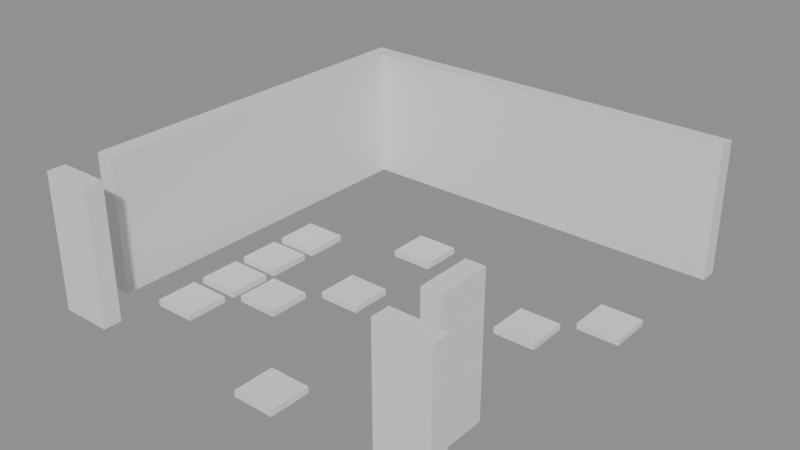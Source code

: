 # Source: building_lego.blend  (saved by Blender 5.0.119; exported with 4.5.12 LTS)
import bpy
from mathutils import Matrix  # noqa: F401  (used for matrix-valued properties, if any)

bpy.ops.wm.read_factory_settings(use_empty=True)
scene = bpy.context.scene
scene.name = 'Scene'

# ---- collections
col_01_paredes_externas = bpy.data.collections.new('01_Paredes_Externas'); scene.collection.children.link(col_01_paredes_externas)
col_04_moveis_decoracoes = bpy.data.collections.new('04_Moveis_Decoracoes'); scene.collection.children.link(col_04_moveis_decoracoes)

# ---- materials (node trees are filled in below, after node groups)
mat_mat_parede_externa = bpy.data.materials.new('Mat_Parede_Externa')
mat_mat_moveis = bpy.data.materials.new('Mat_Moveis')

# ---- material node trees
mat_mat_parede_externa.use_nodes = True; mat_mat_parede_externa.node_tree.nodes.clear()
_N = mat_mat_parede_externa.node_tree.nodes; _L = mat_mat_parede_externa.node_tree.links
n0 = _N.new('ShaderNodeBsdfPrincipled'); n0.name = 'BSDF - Pré-fundamentado'; n0.location = (-200, 100)
n1 = _N.new('ShaderNodeOutputMaterial'); n1.name = 'Saída de material'; n1.location = (200, 100)
_L.new(n0.outputs[0], n1.inputs[0])
n1.is_active_output = True
mat_mat_moveis.use_nodes = True; mat_mat_moveis.node_tree.nodes.clear()
_N = mat_mat_moveis.node_tree.nodes; _L = mat_mat_moveis.node_tree.links
n0 = _N.new('ShaderNodeBsdfPrincipled'); n0.name = 'BSDF - Pré-fundamentado'; n0.location = (-200, 100)
n1 = _N.new('ShaderNodeOutputMaterial'); n1.name = 'Saída de material'; n1.location = (200, 100)
_L.new(n0.outputs[0], n1.inputs[0])
n1.is_active_output = True

# ---- meshes
me_bloco_dungeon_wall_4160_4767_z_20 = bpy.data.meshes.new('Bloco_dungeon_wall_4160_4767_z-20')
me_bloco_dungeon_wall_4160_4767_z_20.from_pydata([(-0.5, -0.175, -1.32), (0.5, -0.175, -1.32), (0.5, 0.175, -1.32), (-0.5, 0.175, -1.32), (-0.5, -0.175, 1.32), (0.5, -0.175, 1.32), (0.5, 0.175, 1.32), (-0.5, 0.175, 1.32)], [], [(0, 1, 2, 3), (4, 7, 6, 5), (0, 4, 5, 1), (2, 6, 7, 3), (0, 3, 7, 4), (1, 5, 6, 2)])
me_bloco_dungeon_wall_4160_4767_z_20.materials.append(mat_mat_parede_externa)
me_bloco_dungeon_wall_4160_4767_z_20.update()
me_bloco_dungeon_wall_4167_4767_z_20 = bpy.data.meshes.new('Bloco_dungeon_wall_4167_4767_z-20')
me_bloco_dungeon_wall_4167_4767_z_20.from_pydata([(-0.5, -0.175, -1.32), (0.5, -0.175, -1.32), (0.5, 0.175, -1.32), (-0.5, 0.175, -1.32), (-0.5, -0.175, 1.32), (0.5, -0.175, 1.32), (0.5, 0.175, 1.32), (-0.5, 0.175, 1.32)], [], [(0, 1, 2, 3), (4, 7, 6, 5), (0, 4, 5, 1), (2, 6, 7, 3), (0, 3, 7, 4), (1, 5, 6, 2)])
me_bloco_dungeon_wall_4167_4767_z_20.materials.append(mat_mat_parede_externa)
me_bloco_dungeon_wall_4167_4767_z_20.update()
me_bloco_dungeon_wall_4160_4775_z_20 = bpy.data.meshes.new('Bloco_dungeon_wall_4160_4775_z-20')
me_bloco_dungeon_wall_4160_4775_z_20.from_pydata([(-0.5, -0.175, -1.32), (0.5, -0.175, -1.32), (0.5, 0.175, -1.32), (-0.5, 0.175, -1.32), (-0.5, -0.175, 1.32), (0.5, -0.175, 1.32), (0.5, 0.175, 1.32), (-0.5, 0.175, 1.32)], [], [(0, 1, 2, 3), (4, 7, 6, 5), (0, 4, 5, 1), (2, 6, 7, 3), (0, 3, 7, 4), (1, 5, 6, 2)])
me_bloco_dungeon_wall_4160_4775_z_20.materials.append(mat_mat_parede_externa)
me_bloco_dungeon_wall_4160_4775_z_20.update()
me_bloco_dungeon_wall_4161_4775_z_20 = bpy.data.meshes.new('Bloco_dungeon_wall_4161_4775_z-20')
me_bloco_dungeon_wall_4161_4775_z_20.from_pydata([(-0.5, -0.175, -1.32), (0.5, -0.175, -1.32), (0.5, 0.175, -1.32), (-0.5, 0.175, -1.32), (-0.5, -0.175, 1.32), (0.5, -0.175, 1.32), (0.5, 0.175, 1.32), (-0.5, 0.175, 1.32)], [], [(0, 1, 2, 3), (4, 7, 6, 5), (0, 4, 5, 1), (2, 6, 7, 3), (0, 3, 7, 4), (1, 5, 6, 2)])
me_bloco_dungeon_wall_4161_4775_z_20.materials.append(mat_mat_parede_externa)
me_bloco_dungeon_wall_4161_4775_z_20.update()
me_bloco_dungeon_wall_4162_4775_z_20 = bpy.data.meshes.new('Bloco_dungeon_wall_4162_4775_z-20')
me_bloco_dungeon_wall_4162_4775_z_20.from_pydata([(-0.5, -0.175, -1.32), (0.5, -0.175, -1.32), (0.5, 0.175, -1.32), (-0.5, 0.175, -1.32), (-0.5, -0.175, 1.32), (0.5, -0.175, 1.32), (0.5, 0.175, 1.32), (-0.5, 0.175, 1.32)], [], [(0, 1, 2, 3), (4, 7, 6, 5), (0, 4, 5, 1), (2, 6, 7, 3), (0, 3, 7, 4), (1, 5, 6, 2)])
me_bloco_dungeon_wall_4162_4775_z_20.materials.append(mat_mat_parede_externa)
me_bloco_dungeon_wall_4162_4775_z_20.update()
me_bloco_dungeon_wall_4163_4775_z_20 = bpy.data.meshes.new('Bloco_dungeon_wall_4163_4775_z-20')
me_bloco_dungeon_wall_4163_4775_z_20.from_pydata([(-0.5, -0.175, -1.32), (0.5, -0.175, -1.32), (0.5, 0.175, -1.32), (-0.5, 0.175, -1.32), (-0.5, -0.175, 1.32), (0.5, -0.175, 1.32), (0.5, 0.175, 1.32), (-0.5, 0.175, 1.32)], [], [(0, 1, 2, 3), (4, 7, 6, 5), (0, 4, 5, 1), (2, 6, 7, 3), (0, 3, 7, 4), (1, 5, 6, 2)])
me_bloco_dungeon_wall_4163_4775_z_20.materials.append(mat_mat_parede_externa)
me_bloco_dungeon_wall_4163_4775_z_20.update()
me_bloco_dungeon_wall_4164_4775_z_20 = bpy.data.meshes.new('Bloco_dungeon_wall_4164_4775_z-20')
me_bloco_dungeon_wall_4164_4775_z_20.from_pydata([(-0.5, -0.175, -1.32), (0.5, -0.175, -1.32), (0.5, 0.175, -1.32), (-0.5, 0.175, -1.32), (-0.5, -0.175, 1.32), (0.5, -0.175, 1.32), (0.5, 0.175, 1.32), (-0.5, 0.175, 1.32)], [], [(0, 1, 2, 3), (4, 7, 6, 5), (0, 4, 5, 1), (2, 6, 7, 3), (0, 3, 7, 4), (1, 5, 6, 2)])
me_bloco_dungeon_wall_4164_4775_z_20.materials.append(mat_mat_parede_externa)
me_bloco_dungeon_wall_4164_4775_z_20.update()
me_bloco_dungeon_wall_4165_4775_z_20 = bpy.data.meshes.new('Bloco_dungeon_wall_4165_4775_z-20')
me_bloco_dungeon_wall_4165_4775_z_20.from_pydata([(-0.5, -0.175, -1.32), (0.5, -0.175, -1.32), (0.5, 0.175, -1.32), (-0.5, 0.175, -1.32), (-0.5, -0.175, 1.32), (0.5, -0.175, 1.32), (0.5, 0.175, 1.32), (-0.5, 0.175, 1.32)], [], [(0, 1, 2, 3), (4, 7, 6, 5), (0, 4, 5, 1), (2, 6, 7, 3), (0, 3, 7, 4), (1, 5, 6, 2)])
me_bloco_dungeon_wall_4165_4775_z_20.materials.append(mat_mat_parede_externa)
me_bloco_dungeon_wall_4165_4775_z_20.update()
me_bloco_dungeon_wall_4166_4775_z_20 = bpy.data.meshes.new('Bloco_dungeon_wall_4166_4775_z-20')
me_bloco_dungeon_wall_4166_4775_z_20.from_pydata([(-0.5, -0.175, -1.32), (0.5, -0.175, -1.32), (0.5, 0.175, -1.32), (-0.5, 0.175, -1.32), (-0.5, -0.175, 1.32), (0.5, -0.175, 1.32), (0.5, 0.175, 1.32), (-0.5, 0.175, 1.32)], [], [(0, 1, 2, 3), (4, 7, 6, 5), (0, 4, 5, 1), (2, 6, 7, 3), (0, 3, 7, 4), (1, 5, 6, 2)])
me_bloco_dungeon_wall_4166_4775_z_20.materials.append(mat_mat_parede_externa)
me_bloco_dungeon_wall_4166_4775_z_20.update()
me_bloco_dungeon_wall_4167_4775_z_20 = bpy.data.meshes.new('Bloco_dungeon_wall_4167_4775_z-20')
me_bloco_dungeon_wall_4167_4775_z_20.from_pydata([(-0.5, -0.175, -1.32), (0.5, -0.175, -1.32), (0.5, 0.175, -1.32), (-0.5, 0.175, -1.32), (-0.5, -0.175, 1.32), (0.5, -0.175, 1.32), (0.5, 0.175, 1.32), (-0.5, 0.175, 1.32)], [], [(0, 1, 2, 3), (4, 7, 6, 5), (0, 4, 5, 1), (2, 6, 7, 3), (0, 3, 7, 4), (1, 5, 6, 2)])
me_bloco_dungeon_wall_4167_4775_z_20.materials.append(mat_mat_parede_externa)
me_bloco_dungeon_wall_4167_4775_z_20.update()
me_bloco_dungeon_wall_4160_4768_z_20 = bpy.data.meshes.new('Bloco_dungeon_wall_4160_4768_z-20')
me_bloco_dungeon_wall_4160_4768_z_20.from_pydata([(-0.175, -0.5, -1.32), (0.175, -0.5, -1.32), (0.175, 0.5, -1.32), (-0.175, 0.5, -1.32), (-0.175, -0.5, 1.32), (0.175, -0.5, 1.32), (0.175, 0.5, 1.32), (-0.175, 0.5, 1.32)], [], [(0, 1, 2, 3), (4, 7, 6, 5), (0, 4, 5, 1), (2, 6, 7, 3), (0, 3, 7, 4), (1, 5, 6, 2)])
me_bloco_dungeon_wall_4160_4768_z_20.materials.append(mat_mat_parede_externa)
me_bloco_dungeon_wall_4160_4768_z_20.update()
me_bloco_dungeon_wall_4160_4769_z_20 = bpy.data.meshes.new('Bloco_dungeon_wall_4160_4769_z-20')
me_bloco_dungeon_wall_4160_4769_z_20.from_pydata([(-0.175, -0.5, -1.32), (0.175, -0.5, -1.32), (0.175, 0.5, -1.32), (-0.175, 0.5, -1.32), (-0.175, -0.5, 1.32), (0.175, -0.5, 1.32), (0.175, 0.5, 1.32), (-0.175, 0.5, 1.32)], [], [(0, 1, 2, 3), (4, 7, 6, 5), (0, 4, 5, 1), (2, 6, 7, 3), (0, 3, 7, 4), (1, 5, 6, 2)])
me_bloco_dungeon_wall_4160_4769_z_20.materials.append(mat_mat_parede_externa)
me_bloco_dungeon_wall_4160_4769_z_20.update()
me_bloco_dungeon_wall_4160_4770_z_20 = bpy.data.meshes.new('Bloco_dungeon_wall_4160_4770_z-20')
me_bloco_dungeon_wall_4160_4770_z_20.from_pydata([(-0.175, -0.5, -1.32), (0.175, -0.5, -1.32), (0.175, 0.5, -1.32), (-0.175, 0.5, -1.32), (-0.175, -0.5, 1.32), (0.175, -0.5, 1.32), (0.175, 0.5, 1.32), (-0.175, 0.5, 1.32)], [], [(0, 1, 2, 3), (4, 7, 6, 5), (0, 4, 5, 1), (2, 6, 7, 3), (0, 3, 7, 4), (1, 5, 6, 2)])
me_bloco_dungeon_wall_4160_4770_z_20.materials.append(mat_mat_parede_externa)
me_bloco_dungeon_wall_4160_4770_z_20.update()
me_bloco_dungeon_wall_4160_4771_z_20 = bpy.data.meshes.new('Bloco_dungeon_wall_4160_4771_z-20')
me_bloco_dungeon_wall_4160_4771_z_20.from_pydata([(-0.175, -0.5, -1.32), (0.175, -0.5, -1.32), (0.175, 0.5, -1.32), (-0.175, 0.5, -1.32), (-0.175, -0.5, 1.32), (0.175, -0.5, 1.32), (0.175, 0.5, 1.32), (-0.175, 0.5, 1.32)], [], [(0, 1, 2, 3), (4, 7, 6, 5), (0, 4, 5, 1), (2, 6, 7, 3), (0, 3, 7, 4), (1, 5, 6, 2)])
me_bloco_dungeon_wall_4160_4771_z_20.materials.append(mat_mat_parede_externa)
me_bloco_dungeon_wall_4160_4771_z_20.update()
me_bloco_dungeon_wall_4160_4772_z_20 = bpy.data.meshes.new('Bloco_dungeon_wall_4160_4772_z-20')
me_bloco_dungeon_wall_4160_4772_z_20.from_pydata([(-0.175, -0.5, -1.32), (0.175, -0.5, -1.32), (0.175, 0.5, -1.32), (-0.175, 0.5, -1.32), (-0.175, -0.5, 1.32), (0.175, -0.5, 1.32), (0.175, 0.5, 1.32), (-0.175, 0.5, 1.32)], [], [(0, 1, 2, 3), (4, 7, 6, 5), (0, 4, 5, 1), (2, 6, 7, 3), (0, 3, 7, 4), (1, 5, 6, 2)])
me_bloco_dungeon_wall_4160_4772_z_20.materials.append(mat_mat_parede_externa)
me_bloco_dungeon_wall_4160_4772_z_20.update()
me_bloco_dungeon_wall_4160_4773_z_20 = bpy.data.meshes.new('Bloco_dungeon_wall_4160_4773_z-20')
me_bloco_dungeon_wall_4160_4773_z_20.from_pydata([(-0.175, -0.5, -1.32), (0.175, -0.5, -1.32), (0.175, 0.5, -1.32), (-0.175, 0.5, -1.32), (-0.175, -0.5, 1.32), (0.175, -0.5, 1.32), (0.175, 0.5, 1.32), (-0.175, 0.5, 1.32)], [], [(0, 1, 2, 3), (4, 7, 6, 5), (0, 4, 5, 1), (2, 6, 7, 3), (0, 3, 7, 4), (1, 5, 6, 2)])
me_bloco_dungeon_wall_4160_4773_z_20.materials.append(mat_mat_parede_externa)
me_bloco_dungeon_wall_4160_4773_z_20.update()
me_bloco_dungeon_wall_4160_4774_z_20 = bpy.data.meshes.new('Bloco_dungeon_wall_4160_4774_z-20')
me_bloco_dungeon_wall_4160_4774_z_20.from_pydata([(-0.175, -0.5, -1.32), (0.175, -0.5, -1.32), (0.175, 0.5, -1.32), (-0.175, 0.5, -1.32), (-0.175, -0.5, 1.32), (0.175, -0.5, 1.32), (0.175, 0.5, 1.32), (-0.175, 0.5, 1.32)], [], [(0, 1, 2, 3), (4, 7, 6, 5), (0, 4, 5, 1), (2, 6, 7, 3), (0, 3, 7, 4), (1, 5, 6, 2)])
me_bloco_dungeon_wall_4160_4774_z_20.materials.append(mat_mat_parede_externa)
me_bloco_dungeon_wall_4160_4774_z_20.update()
me_bloco_dungeon_wall_4167_4768_z_20 = bpy.data.meshes.new('Bloco_dungeon_wall_4167_4768_z-20')
me_bloco_dungeon_wall_4167_4768_z_20.from_pydata([(-0.175, -0.5, -1.32), (0.175, -0.5, -1.32), (0.175, 0.5, -1.32), (-0.175, 0.5, -1.32), (-0.175, -0.5, 1.32), (0.175, -0.5, 1.32), (0.175, 0.5, 1.32), (-0.175, 0.5, 1.32)], [], [(0, 1, 2, 3), (4, 7, 6, 5), (0, 4, 5, 1), (2, 6, 7, 3), (0, 3, 7, 4), (1, 5, 6, 2)])
me_bloco_dungeon_wall_4167_4768_z_20.materials.append(mat_mat_parede_externa)
me_bloco_dungeon_wall_4167_4768_z_20.update()
me_movel_garbage_4164_4767_z_20 = bpy.data.meshes.new('Movel_garbage_4164_4767_z-20')
me_movel_garbage_4164_4767_z_20.from_pydata([(-0.4, -0.4, -0.06), (0.4, -0.4, -0.06), (0.4, 0.4, -0.06), (-0.4, 0.4, -0.06), (-0.4, -0.4, 0.06), (0.4, -0.4, 0.06), (0.4, 0.4, 0.06), (-0.4, 0.4, 0.06)], [], [(0, 1, 2, 3), (4, 7, 6, 5), (0, 4, 5, 1), (2, 6, 7, 3), (0, 3, 7, 4), (1, 5, 6, 2)])
me_movel_garbage_4164_4767_z_20.materials.append(mat_mat_moveis)
me_movel_garbage_4164_4767_z_20.update()
me_movel_debris_4161_4768_z_20 = bpy.data.meshes.new('Movel_debris_4161_4768_z-20')
me_movel_debris_4161_4768_z_20.from_pydata([(-0.4, -0.4, -0.06), (0.4, -0.4, -0.06), (0.4, 0.4, -0.06), (-0.4, 0.4, -0.06), (-0.4, -0.4, 0.06), (0.4, -0.4, 0.06), (0.4, 0.4, 0.06), (-0.4, 0.4, 0.06)], [], [(0, 1, 2, 3), (4, 7, 6, 5), (0, 4, 5, 1), (2, 6, 7, 3), (0, 3, 7, 4), (1, 5, 6, 2)])
me_movel_debris_4161_4768_z_20.materials.append(mat_mat_moveis)
me_movel_debris_4161_4768_z_20.update()
me_movel_swamp_4161_4769_z_20 = bpy.data.meshes.new('Movel_swamp_4161_4769_z-20')
me_movel_swamp_4161_4769_z_20.from_pydata([(-0.4, -0.4, -0.06), (0.4, -0.4, -0.06), (0.4, 0.4, -0.06), (-0.4, 0.4, -0.06), (-0.4, -0.4, 0.06), (0.4, -0.4, 0.06), (0.4, 0.4, 0.06), (-0.4, 0.4, 0.06)], [], [(0, 1, 2, 3), (4, 7, 6, 5), (0, 4, 5, 1), (2, 6, 7, 3), (0, 3, 7, 4), (1, 5, 6, 2)])
me_movel_swamp_4161_4769_z_20.materials.append(mat_mat_moveis)
me_movel_swamp_4161_4769_z_20.update()
me_movel_bone_4162_4769_z_20 = bpy.data.meshes.new('Movel_bone_4162_4769_z-20')
me_movel_bone_4162_4769_z_20.from_pydata([(-0.4, -0.4, -0.06), (0.4, -0.4, -0.06), (0.4, 0.4, -0.06), (-0.4, 0.4, -0.06), (-0.4, -0.4, 0.06), (0.4, -0.4, 0.06), (0.4, 0.4, 0.06), (-0.4, 0.4, 0.06)], [], [(0, 1, 2, 3), (4, 7, 6, 5), (0, 4, 5, 1), (2, 6, 7, 3), (0, 3, 7, 4), (1, 5, 6, 2)])
me_movel_bone_4162_4769_z_20.materials.append(mat_mat_moveis)
me_movel_bone_4162_4769_z_20.update()
me_movel_swamp_4161_4770_z_20 = bpy.data.meshes.new('Movel_swamp_4161_4770_z-20')
me_movel_swamp_4161_4770_z_20.from_pydata([(-0.4, -0.4, -0.06), (0.4, -0.4, -0.06), (0.4, 0.4, -0.06), (-0.4, 0.4, -0.06), (-0.4, -0.4, 0.06), (0.4, -0.4, 0.06), (0.4, 0.4, 0.06), (-0.4, 0.4, 0.06)], [], [(0, 1, 2, 3), (4, 7, 6, 5), (0, 4, 5, 1), (2, 6, 7, 3), (0, 3, 7, 4), (1, 5, 6, 2)])
me_movel_swamp_4161_4770_z_20.materials.append(mat_mat_moveis)
me_movel_swamp_4161_4770_z_20.update()
me_movel_spine_4163_4770_z_20 = bpy.data.meshes.new('Movel_spine_4163_4770_z-20')
me_movel_spine_4163_4770_z_20.from_pydata([(-0.4, -0.4, -0.06), (0.4, -0.4, -0.06), (0.4, 0.4, -0.06), (-0.4, 0.4, -0.06), (-0.4, -0.4, 0.06), (0.4, -0.4, 0.06), (0.4, 0.4, 0.06), (-0.4, 0.4, 0.06)], [], [(0, 1, 2, 3), (4, 7, 6, 5), (0, 4, 5, 1), (2, 6, 7, 3), (0, 3, 7, 4), (1, 5, 6, 2)])
me_movel_spine_4163_4770_z_20.materials.append(mat_mat_moveis)
me_movel_spine_4163_4770_z_20.update()
me_movel_garbage_4165_4770_z_20 = bpy.data.meshes.new('Movel_garbage_4165_4770_z-20')
me_movel_garbage_4165_4770_z_20.from_pydata([(-0.4, -0.4, -0.06), (0.4, -0.4, -0.06), (0.4, 0.4, -0.06), (-0.4, 0.4, -0.06), (-0.4, -0.4, 0.06), (0.4, -0.4, 0.06), (0.4, 0.4, 0.06), (-0.4, 0.4, 0.06)], [], [(0, 1, 2, 3), (4, 7, 6, 5), (0, 4, 5, 1), (2, 6, 7, 3), (0, 3, 7, 4), (1, 5, 6, 2)])
me_movel_garbage_4165_4770_z_20.materials.append(mat_mat_moveis)
me_movel_garbage_4165_4770_z_20.update()
me_movel_swamp_4161_4771_z_20 = bpy.data.meshes.new('Movel_swamp_4161_4771_z-20')
me_movel_swamp_4161_4771_z_20.from_pydata([(-0.4, -0.4, -0.06), (0.4, -0.4, -0.06), (0.4, 0.4, -0.06), (-0.4, 0.4, -0.06), (-0.4, -0.4, 0.06), (0.4, -0.4, 0.06), (0.4, 0.4, 0.06), (-0.4, 0.4, 0.06)], [], [(0, 1, 2, 3), (4, 7, 6, 5), (0, 4, 5, 1), (2, 6, 7, 3), (0, 3, 7, 4), (1, 5, 6, 2)])
me_movel_swamp_4161_4771_z_20.materials.append(mat_mat_moveis)
me_movel_swamp_4161_4771_z_20.update()
me_movel_garbage_4166_4771_z_20 = bpy.data.meshes.new('Movel_garbage_4166_4771_z-20')
me_movel_garbage_4166_4771_z_20.from_pydata([(-0.4, -0.4, -0.06), (0.4, -0.4, -0.06), (0.4, 0.4, -0.06), (-0.4, 0.4, -0.06), (-0.4, -0.4, 0.06), (0.4, -0.4, 0.06), (0.4, 0.4, 0.06), (-0.4, 0.4, 0.06)], [], [(0, 1, 2, 3), (4, 7, 6, 5), (0, 4, 5, 1), (2, 6, 7, 3), (0, 3, 7, 4), (1, 5, 6, 2)])
me_movel_garbage_4166_4771_z_20.materials.append(mat_mat_moveis)
me_movel_garbage_4166_4771_z_20.update()
me_movel_garbage_4163_4772_z_20 = bpy.data.meshes.new('Movel_garbage_4163_4772_z-20')
me_movel_garbage_4163_4772_z_20.from_pydata([(-0.4, -0.4, -0.06), (0.4, -0.4, -0.06), (0.4, 0.4, -0.06), (-0.4, 0.4, -0.06), (-0.4, -0.4, 0.06), (0.4, -0.4, 0.06), (0.4, 0.4, 0.06), (-0.4, 0.4, 0.06)], [], [(0, 1, 2, 3), (4, 7, 6, 5), (0, 4, 5, 1), (2, 6, 7, 3), (0, 3, 7, 4), (1, 5, 6, 2)])
me_movel_garbage_4163_4772_z_20.materials.append(mat_mat_moveis)
me_movel_garbage_4163_4772_z_20.update()
me_movel_garbage_4167_4772_z_20 = bpy.data.meshes.new('Movel_garbage_4167_4772_z-20')
me_movel_garbage_4167_4772_z_20.from_pydata([(-0.4, -0.4, -0.06), (0.4, -0.4, -0.06), (0.4, 0.4, -0.06), (-0.4, 0.4, -0.06), (-0.4, -0.4, 0.06), (0.4, -0.4, 0.06), (0.4, 0.4, 0.06), (-0.4, 0.4, 0.06)], [], [(0, 1, 2, 3), (4, 7, 6, 5), (0, 4, 5, 1), (2, 6, 7, 3), (0, 3, 7, 4), (1, 5, 6, 2)])
me_movel_garbage_4167_4772_z_20.materials.append(mat_mat_moveis)
me_movel_garbage_4167_4772_z_20.update()

# ---- objects
ob_parede_externa_norte_y4767_x4160_4160 = bpy.data.objects.new('Parede_Externa_Norte_Y4767_X4160_4160', None)
ob_bloco_dungeon_wall_4160_4767_z_20 = bpy.data.objects.new('Bloco_dungeon_wall_4160_4767_z-20', me_bloco_dungeon_wall_4160_4767_z_20)
ob_parede_externa_norte_y4767_x4167_4167 = bpy.data.objects.new('Parede_Externa_Norte_Y4767_X4167_4167', None)
ob_bloco_dungeon_wall_4167_4767_z_20 = bpy.data.objects.new('Bloco_dungeon_wall_4167_4767_z-20', me_bloco_dungeon_wall_4167_4767_z_20)
ob_parede_externa_sul_y4775_x4160_4167 = bpy.data.objects.new('Parede_Externa_Sul_Y4775_X4160_4167', None)
ob_bloco_dungeon_wall_4160_4775_z_20 = bpy.data.objects.new('Bloco_dungeon_wall_4160_4775_z-20', me_bloco_dungeon_wall_4160_4775_z_20)
ob_bloco_dungeon_wall_4161_4775_z_20 = bpy.data.objects.new('Bloco_dungeon_wall_4161_4775_z-20', me_bloco_dungeon_wall_4161_4775_z_20)
ob_bloco_dungeon_wall_4162_4775_z_20 = bpy.data.objects.new('Bloco_dungeon_wall_4162_4775_z-20', me_bloco_dungeon_wall_4162_4775_z_20)
ob_bloco_dungeon_wall_4163_4775_z_20 = bpy.data.objects.new('Bloco_dungeon_wall_4163_4775_z-20', me_bloco_dungeon_wall_4163_4775_z_20)
ob_bloco_dungeon_wall_4164_4775_z_20 = bpy.data.objects.new('Bloco_dungeon_wall_4164_4775_z-20', me_bloco_dungeon_wall_4164_4775_z_20)
ob_bloco_dungeon_wall_4165_4775_z_20 = bpy.data.objects.new('Bloco_dungeon_wall_4165_4775_z-20', me_bloco_dungeon_wall_4165_4775_z_20)
ob_bloco_dungeon_wall_4166_4775_z_20 = bpy.data.objects.new('Bloco_dungeon_wall_4166_4775_z-20', me_bloco_dungeon_wall_4166_4775_z_20)
ob_bloco_dungeon_wall_4167_4775_z_20 = bpy.data.objects.new('Bloco_dungeon_wall_4167_4775_z-20', me_bloco_dungeon_wall_4167_4775_z_20)
ob_parede_externa_oeste_x4160_y4768_4774 = bpy.data.objects.new('Parede_Externa_Oeste_X4160_Y4768_4774', None)
ob_bloco_dungeon_wall_4160_4768_z_20 = bpy.data.objects.new('Bloco_dungeon_wall_4160_4768_z-20', me_bloco_dungeon_wall_4160_4768_z_20)
ob_bloco_dungeon_wall_4160_4769_z_20 = bpy.data.objects.new('Bloco_dungeon_wall_4160_4769_z-20', me_bloco_dungeon_wall_4160_4769_z_20)
ob_bloco_dungeon_wall_4160_4770_z_20 = bpy.data.objects.new('Bloco_dungeon_wall_4160_4770_z-20', me_bloco_dungeon_wall_4160_4770_z_20)
ob_bloco_dungeon_wall_4160_4771_z_20 = bpy.data.objects.new('Bloco_dungeon_wall_4160_4771_z-20', me_bloco_dungeon_wall_4160_4771_z_20)
ob_bloco_dungeon_wall_4160_4772_z_20 = bpy.data.objects.new('Bloco_dungeon_wall_4160_4772_z-20', me_bloco_dungeon_wall_4160_4772_z_20)
ob_bloco_dungeon_wall_4160_4773_z_20 = bpy.data.objects.new('Bloco_dungeon_wall_4160_4773_z-20', me_bloco_dungeon_wall_4160_4773_z_20)
ob_bloco_dungeon_wall_4160_4774_z_20 = bpy.data.objects.new('Bloco_dungeon_wall_4160_4774_z-20', me_bloco_dungeon_wall_4160_4774_z_20)
ob_parede_externa_leste_x4167_y4768_4768 = bpy.data.objects.new('Parede_Externa_Leste_X4167_Y4768_4768', None)
ob_bloco_dungeon_wall_4167_4768_z_20 = bpy.data.objects.new('Bloco_dungeon_wall_4167_4768_z-20', me_bloco_dungeon_wall_4167_4768_z_20)
ob_moveis_decoracoes = bpy.data.objects.new('Moveis_Decoracoes', None)
ob_movel_garbage_4164_4767_z_20 = bpy.data.objects.new('Movel_garbage_4164_4767_z-20', me_movel_garbage_4164_4767_z_20)
ob_movel_debris_4161_4768_z_20 = bpy.data.objects.new('Movel_debris_4161_4768_z-20', me_movel_debris_4161_4768_z_20)
ob_movel_swamp_4161_4769_z_20 = bpy.data.objects.new('Movel_swamp_4161_4769_z-20', me_movel_swamp_4161_4769_z_20)
ob_movel_bone_4162_4769_z_20 = bpy.data.objects.new('Movel_bone_4162_4769_z-20', me_movel_bone_4162_4769_z_20)
ob_movel_swamp_4161_4770_z_20 = bpy.data.objects.new('Movel_swamp_4161_4770_z-20', me_movel_swamp_4161_4770_z_20)
ob_movel_spine_4163_4770_z_20 = bpy.data.objects.new('Movel_spine_4163_4770_z-20', me_movel_spine_4163_4770_z_20)
ob_movel_garbage_4165_4770_z_20 = bpy.data.objects.new('Movel_garbage_4165_4770_z-20', me_movel_garbage_4165_4770_z_20)
ob_movel_swamp_4161_4771_z_20 = bpy.data.objects.new('Movel_swamp_4161_4771_z-20', me_movel_swamp_4161_4771_z_20)
ob_movel_garbage_4166_4771_z_20 = bpy.data.objects.new('Movel_garbage_4166_4771_z-20', me_movel_garbage_4166_4771_z_20)
ob_movel_garbage_4163_4772_z_20 = bpy.data.objects.new('Movel_garbage_4163_4772_z-20', me_movel_garbage_4163_4772_z_20)
ob_movel_garbage_4167_4772_z_20 = bpy.data.objects.new('Movel_garbage_4167_4772_z-20', me_movel_garbage_4167_4772_z_20)

# ---- transforms, parenting, visibility, modifiers, constraints
ob_parede_externa_norte_y4767_x4160_4160.location = (-3.5, -4.0, 0.0)
ob_parede_externa_norte_y4767_x4160_4160.empty_display_type = 'CUBE'
ob_bloco_dungeon_wall_4160_4767_z_20.parent = ob_parede_externa_norte_y4767_x4160_4160
ob_bloco_dungeon_wall_4160_4767_z_20.matrix_parent_inverse = Matrix(((1.0, -0.0, 0.0, 3.5), (-0.0, 1.0, -0.0, 4.0), (0.0, -0.0, 1.0, -0.0), (-0.0, 0.0, -0.0, 1.0)))
ob_bloco_dungeon_wall_4160_4767_z_20.location = (-3.5, -4.325, 1.32)
ob_parede_externa_norte_y4767_x4167_4167.location = (3.5, -4.0, 0.0)
ob_parede_externa_norte_y4767_x4167_4167.empty_display_type = 'CUBE'
ob_bloco_dungeon_wall_4167_4767_z_20.parent = ob_parede_externa_norte_y4767_x4167_4167
ob_bloco_dungeon_wall_4167_4767_z_20.matrix_parent_inverse = Matrix(((1.0, -0.0, 0.0, -3.5), (-0.0, 1.0, -0.0, 4.0), (0.0, -0.0, 1.0, -0.0), (-0.0, 0.0, -0.0, 1.0)))
ob_bloco_dungeon_wall_4167_4767_z_20.location = (3.5, -4.325, 1.32)
ob_parede_externa_sul_y4775_x4160_4167.location = (0.0, 4.0, 0.0)
ob_parede_externa_sul_y4775_x4160_4167.empty_display_type = 'CUBE'
ob_bloco_dungeon_wall_4160_4775_z_20.parent = ob_parede_externa_sul_y4775_x4160_4167
ob_bloco_dungeon_wall_4160_4775_z_20.matrix_parent_inverse = Matrix(((1.0, -0.0, 0.0, -0.0), (-0.0, 1.0, -0.0, -4.0), (0.0, -0.0, 1.0, -0.0), (-0.0, 0.0, -0.0, 1.0)))
ob_bloco_dungeon_wall_4160_4775_z_20.location = (-3.5, 3.675, 1.32)
ob_bloco_dungeon_wall_4161_4775_z_20.parent = ob_parede_externa_sul_y4775_x4160_4167
ob_bloco_dungeon_wall_4161_4775_z_20.matrix_parent_inverse = Matrix(((1.0, -0.0, 0.0, -0.0), (-0.0, 1.0, -0.0, -4.0), (0.0, -0.0, 1.0, -0.0), (-0.0, 0.0, -0.0, 1.0)))
ob_bloco_dungeon_wall_4161_4775_z_20.location = (-2.5, 3.675, 1.32)
ob_bloco_dungeon_wall_4162_4775_z_20.parent = ob_parede_externa_sul_y4775_x4160_4167
ob_bloco_dungeon_wall_4162_4775_z_20.matrix_parent_inverse = Matrix(((1.0, -0.0, 0.0, -0.0), (-0.0, 1.0, -0.0, -4.0), (0.0, -0.0, 1.0, -0.0), (-0.0, 0.0, -0.0, 1.0)))
ob_bloco_dungeon_wall_4162_4775_z_20.location = (-1.5, 3.675, 1.32)
ob_bloco_dungeon_wall_4163_4775_z_20.parent = ob_parede_externa_sul_y4775_x4160_4167
ob_bloco_dungeon_wall_4163_4775_z_20.matrix_parent_inverse = Matrix(((1.0, -0.0, 0.0, -0.0), (-0.0, 1.0, -0.0, -4.0), (0.0, -0.0, 1.0, -0.0), (-0.0, 0.0, -0.0, 1.0)))
ob_bloco_dungeon_wall_4163_4775_z_20.location = (-0.5, 3.675, 1.32)
ob_bloco_dungeon_wall_4164_4775_z_20.parent = ob_parede_externa_sul_y4775_x4160_4167
ob_bloco_dungeon_wall_4164_4775_z_20.matrix_parent_inverse = Matrix(((1.0, -0.0, 0.0, -0.0), (-0.0, 1.0, -0.0, -4.0), (0.0, -0.0, 1.0, -0.0), (-0.0, 0.0, -0.0, 1.0)))
ob_bloco_dungeon_wall_4164_4775_z_20.location = (0.5, 3.675, 1.32)
ob_bloco_dungeon_wall_4165_4775_z_20.parent = ob_parede_externa_sul_y4775_x4160_4167
ob_bloco_dungeon_wall_4165_4775_z_20.matrix_parent_inverse = Matrix(((1.0, -0.0, 0.0, -0.0), (-0.0, 1.0, -0.0, -4.0), (0.0, -0.0, 1.0, -0.0), (-0.0, 0.0, -0.0, 1.0)))
ob_bloco_dungeon_wall_4165_4775_z_20.location = (1.5, 3.675, 1.32)
ob_bloco_dungeon_wall_4166_4775_z_20.parent = ob_parede_externa_sul_y4775_x4160_4167
ob_bloco_dungeon_wall_4166_4775_z_20.matrix_parent_inverse = Matrix(((1.0, -0.0, 0.0, -0.0), (-0.0, 1.0, -0.0, -4.0), (0.0, -0.0, 1.0, -0.0), (-0.0, 0.0, -0.0, 1.0)))
ob_bloco_dungeon_wall_4166_4775_z_20.location = (2.5, 3.675, 1.32)
ob_bloco_dungeon_wall_4167_4775_z_20.parent = ob_parede_externa_sul_y4775_x4160_4167
ob_bloco_dungeon_wall_4167_4775_z_20.matrix_parent_inverse = Matrix(((1.0, -0.0, 0.0, -0.0), (-0.0, 1.0, -0.0, -4.0), (0.0, -0.0, 1.0, -0.0), (-0.0, 0.0, -0.0, 1.0)))
ob_bloco_dungeon_wall_4167_4775_z_20.location = (3.5, 3.675, 1.32)
ob_parede_externa_oeste_x4160_y4768_4774.location = (-3.5, 0.0, 0.0)
ob_parede_externa_oeste_x4160_y4768_4774.empty_display_type = 'CUBE'
ob_bloco_dungeon_wall_4160_4768_z_20.parent = ob_parede_externa_oeste_x4160_y4768_4774
ob_bloco_dungeon_wall_4160_4768_z_20.matrix_parent_inverse = Matrix(((1.0, -0.0, 0.0, 3.5), (-0.0, 1.0, -0.0, 0.0), (0.0, -0.0, 1.0, -0.0), (-0.0, 0.0, -0.0, 1.0)))
ob_bloco_dungeon_wall_4160_4768_z_20.location = (-3.825, -3.0, 1.32)
ob_bloco_dungeon_wall_4160_4769_z_20.parent = ob_parede_externa_oeste_x4160_y4768_4774
ob_bloco_dungeon_wall_4160_4769_z_20.matrix_parent_inverse = Matrix(((1.0, -0.0, 0.0, 3.5), (-0.0, 1.0, -0.0, 0.0), (0.0, -0.0, 1.0, -0.0), (-0.0, 0.0, -0.0, 1.0)))
ob_bloco_dungeon_wall_4160_4769_z_20.location = (-3.825, -2.0, 1.32)
ob_bloco_dungeon_wall_4160_4770_z_20.parent = ob_parede_externa_oeste_x4160_y4768_4774
ob_bloco_dungeon_wall_4160_4770_z_20.matrix_parent_inverse = Matrix(((1.0, -0.0, 0.0, 3.5), (-0.0, 1.0, -0.0, 0.0), (0.0, -0.0, 1.0, -0.0), (-0.0, 0.0, -0.0, 1.0)))
ob_bloco_dungeon_wall_4160_4770_z_20.location = (-3.825, -1.0, 1.32)
ob_bloco_dungeon_wall_4160_4771_z_20.parent = ob_parede_externa_oeste_x4160_y4768_4774
ob_bloco_dungeon_wall_4160_4771_z_20.matrix_parent_inverse = Matrix(((1.0, -0.0, 0.0, 3.5), (-0.0, 1.0, -0.0, 0.0), (0.0, -0.0, 1.0, -0.0), (-0.0, 0.0, -0.0, 1.0)))
ob_bloco_dungeon_wall_4160_4771_z_20.location = (-3.825, 0.0, 1.32)
ob_bloco_dungeon_wall_4160_4772_z_20.parent = ob_parede_externa_oeste_x4160_y4768_4774
ob_bloco_dungeon_wall_4160_4772_z_20.matrix_parent_inverse = Matrix(((1.0, -0.0, 0.0, 3.5), (-0.0, 1.0, -0.0, 0.0), (0.0, -0.0, 1.0, -0.0), (-0.0, 0.0, -0.0, 1.0)))
ob_bloco_dungeon_wall_4160_4772_z_20.location = (-3.825, 1.0, 1.32)
ob_bloco_dungeon_wall_4160_4773_z_20.parent = ob_parede_externa_oeste_x4160_y4768_4774
ob_bloco_dungeon_wall_4160_4773_z_20.matrix_parent_inverse = Matrix(((1.0, -0.0, 0.0, 3.5), (-0.0, 1.0, -0.0, 0.0), (0.0, -0.0, 1.0, -0.0), (-0.0, 0.0, -0.0, 1.0)))
ob_bloco_dungeon_wall_4160_4773_z_20.location = (-3.825, 2.0, 1.32)
ob_bloco_dungeon_wall_4160_4774_z_20.parent = ob_parede_externa_oeste_x4160_y4768_4774
ob_bloco_dungeon_wall_4160_4774_z_20.matrix_parent_inverse = Matrix(((1.0, -0.0, 0.0, 3.5), (-0.0, 1.0, -0.0, 0.0), (0.0, -0.0, 1.0, -0.0), (-0.0, 0.0, -0.0, 1.0)))
ob_bloco_dungeon_wall_4160_4774_z_20.location = (-3.825, 3.0, 1.32)
ob_parede_externa_leste_x4167_y4768_4768.location = (3.5, -3.0, 0.0)
ob_parede_externa_leste_x4167_y4768_4768.empty_display_type = 'CUBE'
ob_bloco_dungeon_wall_4167_4768_z_20.parent = ob_parede_externa_leste_x4167_y4768_4768
ob_bloco_dungeon_wall_4167_4768_z_20.matrix_parent_inverse = Matrix(((1.0, -0.0, 0.0, -3.5), (-0.0, 1.0, -0.0, 3.0), (0.0, -0.0, 1.0, -0.0), (-0.0, 0.0, -0.0, 1.0)))
ob_bloco_dungeon_wall_4167_4768_z_20.location = (3.175, -3.0, 1.32)
ob_moveis_decoracoes.location = (0.0, 0.0, 0.0)
ob_moveis_decoracoes.empty_display_type = 'CUBE'
ob_movel_garbage_4164_4767_z_20.parent = ob_moveis_decoracoes
ob_movel_garbage_4164_4767_z_20.location = (0.5, -4.0, 0.06)
ob_movel_debris_4161_4768_z_20.parent = ob_moveis_decoracoes
ob_movel_debris_4161_4768_z_20.location = (-2.5, -3.0, 0.06)
ob_movel_swamp_4161_4769_z_20.parent = ob_moveis_decoracoes
ob_movel_swamp_4161_4769_z_20.location = (-2.5, -2.0, 0.06)
ob_movel_bone_4162_4769_z_20.parent = ob_moveis_decoracoes
ob_movel_bone_4162_4769_z_20.location = (-1.5, -2.0, 0.06)
ob_movel_swamp_4161_4770_z_20.parent = ob_moveis_decoracoes
ob_movel_swamp_4161_4770_z_20.location = (-2.5, -1.0, 0.06)
ob_movel_spine_4163_4770_z_20.parent = ob_moveis_decoracoes
ob_movel_spine_4163_4770_z_20.location = (-0.5, -1.0, 0.06)
ob_movel_garbage_4165_4770_z_20.parent = ob_moveis_decoracoes
ob_movel_garbage_4165_4770_z_20.location = (1.5, -1.0, 0.06)
ob_movel_swamp_4161_4771_z_20.parent = ob_moveis_decoracoes
ob_movel_swamp_4161_4771_z_20.location = (-2.5, 0.0, 0.06)
ob_movel_garbage_4166_4771_z_20.parent = ob_moveis_decoracoes
ob_movel_garbage_4166_4771_z_20.location = (2.5, 0.0, 0.06)
ob_movel_garbage_4163_4772_z_20.parent = ob_moveis_decoracoes
ob_movel_garbage_4163_4772_z_20.location = (-0.5, 1.0, 0.06)
ob_movel_garbage_4167_4772_z_20.parent = ob_moveis_decoracoes
ob_movel_garbage_4167_4772_z_20.location = (3.5, 1.0, 0.06)

# ---- collection membership
col_01_paredes_externas.objects.link(ob_parede_externa_norte_y4767_x4160_4160)
col_01_paredes_externas.objects.link(ob_bloco_dungeon_wall_4160_4767_z_20)
col_01_paredes_externas.objects.link(ob_parede_externa_norte_y4767_x4167_4167)
col_01_paredes_externas.objects.link(ob_bloco_dungeon_wall_4167_4767_z_20)
col_01_paredes_externas.objects.link(ob_parede_externa_sul_y4775_x4160_4167)
col_01_paredes_externas.objects.link(ob_bloco_dungeon_wall_4160_4775_z_20)
col_01_paredes_externas.objects.link(ob_bloco_dungeon_wall_4161_4775_z_20)
col_01_paredes_externas.objects.link(ob_bloco_dungeon_wall_4162_4775_z_20)
col_01_paredes_externas.objects.link(ob_bloco_dungeon_wall_4163_4775_z_20)
col_01_paredes_externas.objects.link(ob_bloco_dungeon_wall_4164_4775_z_20)
col_01_paredes_externas.objects.link(ob_bloco_dungeon_wall_4165_4775_z_20)
col_01_paredes_externas.objects.link(ob_bloco_dungeon_wall_4166_4775_z_20)
col_01_paredes_externas.objects.link(ob_bloco_dungeon_wall_4167_4775_z_20)
col_01_paredes_externas.objects.link(ob_parede_externa_oeste_x4160_y4768_4774)
col_01_paredes_externas.objects.link(ob_bloco_dungeon_wall_4160_4768_z_20)
col_01_paredes_externas.objects.link(ob_bloco_dungeon_wall_4160_4769_z_20)
col_01_paredes_externas.objects.link(ob_bloco_dungeon_wall_4160_4770_z_20)
col_01_paredes_externas.objects.link(ob_bloco_dungeon_wall_4160_4771_z_20)
col_01_paredes_externas.objects.link(ob_bloco_dungeon_wall_4160_4772_z_20)
col_01_paredes_externas.objects.link(ob_bloco_dungeon_wall_4160_4773_z_20)
col_01_paredes_externas.objects.link(ob_bloco_dungeon_wall_4160_4774_z_20)
col_01_paredes_externas.objects.link(ob_parede_externa_leste_x4167_y4768_4768)
col_01_paredes_externas.objects.link(ob_bloco_dungeon_wall_4167_4768_z_20)
col_04_moveis_decoracoes.objects.link(ob_moveis_decoracoes)
col_04_moveis_decoracoes.objects.link(ob_movel_garbage_4164_4767_z_20)
col_04_moveis_decoracoes.objects.link(ob_movel_debris_4161_4768_z_20)
col_04_moveis_decoracoes.objects.link(ob_movel_swamp_4161_4769_z_20)
col_04_moveis_decoracoes.objects.link(ob_movel_bone_4162_4769_z_20)
col_04_moveis_decoracoes.objects.link(ob_movel_swamp_4161_4770_z_20)
col_04_moveis_decoracoes.objects.link(ob_movel_spine_4163_4770_z_20)
col_04_moveis_decoracoes.objects.link(ob_movel_garbage_4165_4770_z_20)
col_04_moveis_decoracoes.objects.link(ob_movel_swamp_4161_4771_z_20)
col_04_moveis_decoracoes.objects.link(ob_movel_garbage_4166_4771_z_20)
col_04_moveis_decoracoes.objects.link(ob_movel_garbage_4163_4772_z_20)
col_04_moveis_decoracoes.objects.link(ob_movel_garbage_4167_4772_z_20)

# ---- scene / render settings (as saved in the file)
scene.frame_start = 1; scene.frame_end = 250; scene.frame_set(1)
scene.render.engine = 'BLENDER_EEVEE_NEXT'
scene.render.bake_bias = 0.0
scene.render.bake_samples = 0
scene.cycles.sampling_pattern = 'TABULATED_SOBOL'
scene.eevee.use_volume_custom_range = False
bpy.context.view_layer.update()

# ---- added for rendering (the .blend has no active camera and no usable light): camera, sun + grey world if the file has none
cam_auto = bpy.data.cameras.new('AutoCamera')
cam_auto.lens = 50.0
cam_auto.sensor_width = 36.0
cam_auto.clip_end = 1000.0
ob_auto_camera = bpy.data.objects.new('AutoCamera', cam_auto)
scene.collection.objects.link(ob_auto_camera)
ob_auto_camera.location = (10.9744, -13.4943, 10.0995)
ob_auto_camera.rotation_euler = (1.09748, -7.21219e-08, 0.694738)
scene.camera = ob_auto_camera
light_auto_sun = bpy.data.lights.new('AutoSun', 'SUN')
light_auto_sun.energy = 3.0
light_auto_sun.angle = 0.0523599
ob_auto_sun = bpy.data.objects.new('AutoSun', light_auto_sun)
scene.collection.objects.link(ob_auto_sun)
ob_auto_sun.rotation_euler = (0.872665, 0.174533, 0.523599)
if scene.world is None:
    world_auto = bpy.data.worlds.new('AutoWorld')
    world_auto.color = (0.3, 0.3, 0.3)
    scene.world = world_auto
bpy.context.view_layer.update()
